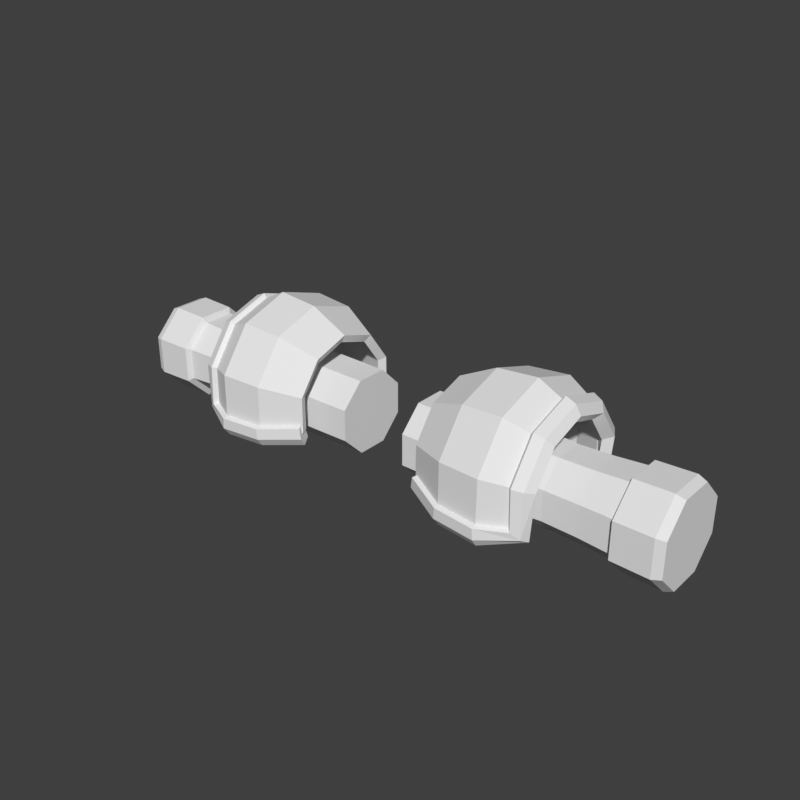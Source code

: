 # Source: arms-armored-chibi.blend  (saved by Blender 5.2.45; exported with 4.5.12 LTS)
import bpy
from mathutils import Matrix  # noqa: F401  (used for matrix-valued properties, if any)

bpy.ops.wm.read_factory_settings(use_empty=True)
scene = bpy.context.scene
scene.name = 'Scene'

# ---- world
world_preview = bpy.data.worlds.new('Preview'); scene.world = world_preview
world_preview.use_nodes = True; world_preview.node_tree.nodes.clear()
_N = world_preview.node_tree.nodes; _L = world_preview.node_tree.links
n0 = _N.new('ShaderNodeBackground'); n0.name = 'Background'; n0.location = (-200, 100)
n0.inputs[0].default_value = (0.05, 0.05, 0.05, 1.0)
n1 = _N.new('ShaderNodeOutputWorld'); n1.name = 'World Output'; n1.location = (200, 100)
_L.new(n0.outputs[0], n1.inputs[0])
n1.is_active_output = True
world_preview.color = (0.807, 0.807, 0.807)

# ---- meshes
me_part_arms = bpy.data.meshes.new('part_arms')
me_part_arms.from_pydata([(0.06, 0.06652, 0.7353), (0.06, 0.02755, 0.7742), (0.06, -0.02755, 0.7742), (0.06, -0.06652, 0.7353), (0.06, -0.06652, 0.6801), (0.06, -0.02755, 0.6412), (0.06, 0.02755, 0.6412), (0.06, 0.06652, 0.6801), (0.23, 0.06837, 0.736), (0.23, 0.02832, 0.7761), (0.23, -0.02832, 0.7761), (0.23, -0.06837, 0.736), (0.23, -0.06837, 0.6794), (0.23, -0.02832, 0.6393), (0.23, 0.02832, 0.6393), (0.23, 0.06837, 0.6794), (0.316, 0.06282, 0.7337), (0.316, 0.02602, 0.7705), (0.316, -0.02602, 0.7705), (0.316, -0.06282, 0.7337), (0.316, -0.06282, 0.6817), (0.316, -0.02602, 0.6449), (0.316, 0.02602, 0.6449), (0.316, 0.06282, 0.6817), (0.376, 0.06467, 0.7345), (0.376, 0.02679, 0.7724), (0.376, -0.02679, 0.7724), (0.376, -0.06467, 0.7345), (0.376, -0.06467, 0.6809), (0.376, -0.02679, 0.643), (0.376, 0.02679, 0.643), (0.376, 0.06467, 0.6809), (0.43, 0.06837, 0.736), (0.43, 0.02832, 0.7761), (0.43, -0.02832, 0.7761), (0.43, -0.06837, 0.736), (0.43, -0.06837, 0.6794), (0.43, -0.02832, 0.6393), (0.43, 0.02832, 0.6393), (0.43, 0.06837, 0.6794), (0.435, 0.07761, 0.7398), (0.435, 0.03215, 0.7853), (0.435, -0.03215, 0.7853), (0.435, -0.07761, 0.7398), (0.435, -0.07761, 0.6756), (0.435, -0.03215, 0.6301), (0.435, 0.03215, 0.6301), (0.435, 0.07761, 0.6756), (0.5, 0.07945, 0.7406), (0.5, 0.03291, 0.7872), (0.5, -0.03291, 0.7872), (0.5, -0.07945, 0.7406), (0.5, -0.07945, 0.6748), (0.5, -0.03291, 0.6282), (0.5, 0.03291, 0.6282), (0.5, 0.07945, 0.6748), (0.515, 0.07391, 0.7383), (0.515, 0.03061, 0.7816), (0.515, -0.03061, 0.7816), (0.515, -0.07391, 0.7383), (0.515, -0.07391, 0.6771), (0.515, -0.03061, 0.6338), (0.515, 0.03061, 0.6338), (0.515, 0.07391, 0.6771), (0.125, -0.09035, 0.6903), (0.125, -0.09035, 0.7491), (0.125, -0.05584, 0.7966), (0.125, 0.0, 0.8147), (0.125, 0.05584, 0.7966), (0.125, 0.09035, 0.7491), (0.125, 0.09035, 0.6903), (0.19, -0.1217, 0.6801), (0.19, -0.1217, 0.7593), (0.19, -0.07524, 0.8233), (0.19, 0.0, 0.8477), (0.19, 0.07524, 0.8233), (0.19, 0.1217, 0.7593), (0.19, 0.1217, 0.6801), (0.255, -0.1274, 0.6783), (0.255, -0.1274, 0.7611), (0.255, -0.07876, 0.8281), (0.255, 0.0, 0.8537), (0.255, 0.07876, 0.8281), (0.255, 0.1274, 0.7611), (0.255, 0.1274, 0.6783), (0.305, -0.1027, 0.6863), (0.305, -0.1027, 0.7531), (0.305, -0.06348, 0.8071), (0.305, 0.0, 0.8277), (0.305, 0.06348, 0.8071), (0.305, 0.1027, 0.7531), (0.305, 0.1027, 0.6863), (0.118, -0.1048, 0.6903), (0.1178, -0.1039, 0.7535), (0.1178, -0.06423, 0.8081), (0.1178, 0.0, 0.829), (0.1178, 0.06423, 0.8081), (0.1178, 0.1039, 0.7535), (0.118, 0.1048, 0.6903), (0.1856, -0.1371, 0.6801), (0.1854, -0.1363, 0.764), (0.1854, -0.08424, 0.8357), (0.1854, 0.0, 0.863), (0.1854, 0.08424, 0.8357), (0.1854, 0.1363, 0.764), (0.1856, 0.1371, 0.6801), (0.2576, -0.1432, 0.6783), (0.2577, -0.1424, 0.766), (0.2577, -0.08803, 0.8409), (0.2577, 0.0, 0.8695), (0.2577, 0.08803, 0.8409), (0.2577, 0.1424, 0.766), (0.2576, 0.1432, 0.6783), (0.3121, -0.1171, 0.6863), (0.3124, -0.1162, 0.7575), (0.3124, -0.07182, 0.8186), (0.3124, 0.0, 0.8419), (0.3124, 0.07182, 0.8186), (0.3124, 0.1162, 0.7575), (0.3121, 0.1171, 0.6863), (0.1268, -0.09632, 0.7073), (0.1178, -0.1133, 0.7018), (0.115, -0.1128, 0.683), (0.1178, -0.1022, 0.6676), (0.1268, -0.0852, 0.6731), (0.1911, -0.1275, 0.6972), (0.1854, -0.1457, 0.6913), (0.1837, -0.1456, 0.6724), (0.1854, -0.1346, 0.6571), (0.1911, -0.1163, 0.663), (0.2543, -0.1331, 0.6954), (0.2577, -0.1518, 0.6893), (0.2588, -0.1519, 0.6704), (0.2577, -0.1407, 0.6551), (0.2543, -0.1219, 0.6612), (0.2932, -0.1156, 0.696), (0.3066, -0.1297, 0.6914), (0.3198, -0.122, 0.6801), (0.3249, -0.1059, 0.6715), (0.3115, -0.09181, 0.676), (0.2909, -0.1151, 0.7573), (0.3043, -0.1293, 0.7617), (0.3217, -0.1221, 0.7592), (0.3311, -0.1065, 0.7539), (0.3177, -0.09229, 0.7495), (0.2909, -0.07116, 0.8176), (0.3043, -0.0799, 0.8297), (0.3217, -0.07544, 0.8235), (0.3311, -0.06574, 0.8102), (0.3177, -0.05701, 0.7982), (0.2909, 0.0, 0.8408), (0.3043, 0.0, 0.8556), (0.3217, 0.0, 0.8481), (0.3311, 0.0, 0.8316), (0.3177, 0.0, 0.8167), (0.2909, 0.07116, 0.8176), (0.3043, 0.0799, 0.8297), (0.3217, 0.07544, 0.8235), (0.3311, 0.06574, 0.8102), (0.3177, 0.05701, 0.7982), (0.2909, 0.1151, 0.7573), (0.3043, 0.1293, 0.7617), (0.3217, 0.1221, 0.7592), (0.3311, 0.1065, 0.7539), (0.3177, 0.09229, 0.7495), (0.2932, 0.1156, 0.696), (0.3066, 0.1297, 0.6914), (0.3198, 0.122, 0.6801), (0.3249, 0.1059, 0.6715), (0.3115, 0.09181, 0.676), (0.2543, 0.1331, 0.6954), (0.2577, 0.1518, 0.6893), (0.2588, 0.1519, 0.6704), (0.2577, 0.1407, 0.6551), (0.2543, 0.1219, 0.6612), (0.1911, 0.1275, 0.6972), (0.1854, 0.1457, 0.6913), (0.1837, 0.1456, 0.6724), (0.1854, 0.1346, 0.6571), (0.1911, 0.1163, 0.663), (0.1268, 0.09632, 0.7073), (0.1178, 0.1133, 0.7018), (0.115, 0.1128, 0.683), (0.1178, 0.1022, 0.6676), (0.1268, 0.0852, 0.6731), (-0.06, 0.06652, 0.7353), (-0.06, 0.02755, 0.7742), (-0.23, 0.02832, 0.7761), (-0.23, 0.06837, 0.736), (-0.06, -0.02755, 0.7742), (-0.23, -0.02832, 0.7761), (-0.06, -0.06652, 0.7353), (-0.23, -0.06837, 0.736), (-0.06, -0.06652, 0.6801), (-0.23, -0.06837, 0.6794), (-0.06, -0.02755, 0.6412), (-0.23, -0.02832, 0.6393), (-0.06, 0.02755, 0.6412), (-0.23, 0.02832, 0.6393), (-0.06, 0.06652, 0.6801), (-0.23, 0.06837, 0.6794), (-0.316, 0.02602, 0.7705), (-0.316, 0.06282, 0.7337), (-0.316, -0.02602, 0.7705), (-0.316, -0.06282, 0.7337), (-0.316, -0.06282, 0.6817), (-0.316, -0.02602, 0.6449), (-0.316, 0.02602, 0.6449), (-0.316, 0.06282, 0.6817), (-0.376, 0.02679, 0.7724), (-0.376, 0.06467, 0.7345), (-0.376, -0.02679, 0.7724), (-0.376, -0.06467, 0.7345), (-0.376, -0.06467, 0.6809), (-0.376, -0.02679, 0.643), (-0.376, 0.02679, 0.643), (-0.376, 0.06467, 0.6809), (-0.43, 0.02832, 0.7761), (-0.43, 0.06837, 0.736), (-0.43, -0.02832, 0.7761), (-0.43, -0.06837, 0.736), (-0.43, -0.06837, 0.6794), (-0.43, -0.02832, 0.6393), (-0.43, 0.02832, 0.6393), (-0.43, 0.06837, 0.6794), (-0.435, 0.03215, 0.7853), (-0.435, 0.07761, 0.7398), (-0.435, -0.03215, 0.7853), (-0.435, -0.07761, 0.7398), (-0.435, -0.07761, 0.6756), (-0.435, -0.03215, 0.6301), (-0.435, 0.03215, 0.6301), (-0.435, 0.07761, 0.6756), (-0.5, 0.03291, 0.7872), (-0.5, 0.07945, 0.7406), (-0.5, -0.03291, 0.7872), (-0.5, -0.07945, 0.7406), (-0.5, -0.07945, 0.6748), (-0.5, -0.03291, 0.6282), (-0.5, 0.03291, 0.6282), (-0.5, 0.07945, 0.6748), (-0.515, 0.03061, 0.7816), (-0.515, 0.07391, 0.7383), (-0.515, -0.03061, 0.7816), (-0.515, -0.07391, 0.7383), (-0.515, -0.07391, 0.6771), (-0.515, -0.03061, 0.6338), (-0.515, 0.03061, 0.6338), (-0.515, 0.07391, 0.6771), (-0.125, -0.09035, 0.6903), (-0.125, -0.09035, 0.7491), (-0.19, -0.1217, 0.7593), (-0.19, -0.1217, 0.6801), (-0.118, -0.1048, 0.6903), (-0.1856, -0.1371, 0.6801), (-0.1854, -0.1363, 0.764), (-0.1178, -0.1039, 0.7535), (-0.125, -0.05584, 0.7966), (-0.19, -0.07524, 0.8233), (-0.1854, -0.08424, 0.8357), (-0.1178, -0.06423, 0.8081), (-0.125, 0.0, 0.8147), (-0.19, 0.0, 0.8477), (-0.1854, 0.0, 0.863), (-0.1178, 0.0, 0.829), (-0.125, 0.05584, 0.7966), (-0.19, 0.07524, 0.8233), (-0.1854, 0.08424, 0.8357), (-0.1178, 0.06423, 0.8081), (-0.125, 0.09035, 0.7491), (-0.19, 0.1217, 0.7593), (-0.1854, 0.1363, 0.764), (-0.1178, 0.1039, 0.7535), (-0.125, 0.09035, 0.6903), (-0.19, 0.1217, 0.6801), (-0.1856, 0.1371, 0.6801), (-0.118, 0.1048, 0.6903), (-0.255, -0.1274, 0.7611), (-0.255, -0.1274, 0.6783), (-0.2576, -0.1432, 0.6783), (-0.2577, -0.1424, 0.766), (-0.255, -0.07876, 0.8281), (-0.2577, -0.08803, 0.8409), (-0.255, 0.0, 0.8537), (-0.2577, 0.0, 0.8695), (-0.255, 0.07876, 0.8281), (-0.2577, 0.08803, 0.8409), (-0.255, 0.1274, 0.7611), (-0.2577, 0.1424, 0.766), (-0.255, 0.1274, 0.6783), (-0.2576, 0.1432, 0.6783), (-0.305, -0.1027, 0.7531), (-0.305, -0.1027, 0.6863), (-0.3121, -0.1171, 0.6863), (-0.3124, -0.1162, 0.7575), (-0.305, -0.06348, 0.8071), (-0.3124, -0.07182, 0.8186), (-0.305, 0.0, 0.8277), (-0.3124, 0.0, 0.8419), (-0.305, 0.06348, 0.8071), (-0.3124, 0.07182, 0.8186), (-0.305, 0.1027, 0.7531), (-0.3124, 0.1162, 0.7575), (-0.305, 0.1027, 0.6863), (-0.3121, 0.1171, 0.6863), (-0.1268, -0.09632, 0.7073), (-0.1178, -0.1133, 0.7018), (-0.1854, -0.1457, 0.6913), (-0.1911, -0.1275, 0.6972), (-0.115, -0.1128, 0.683), (-0.1837, -0.1456, 0.6724), (-0.1178, -0.1022, 0.6676), (-0.1854, -0.1346, 0.6571), (-0.1268, -0.0852, 0.6731), (-0.1911, -0.1163, 0.663), (-0.2577, -0.1518, 0.6893), (-0.2543, -0.1331, 0.6954), (-0.2588, -0.1519, 0.6704), (-0.2577, -0.1407, 0.6551), (-0.2543, -0.1219, 0.6612), (-0.3066, -0.1297, 0.6914), (-0.2932, -0.1156, 0.696), (-0.3198, -0.122, 0.6801), (-0.3249, -0.1059, 0.6715), (-0.3115, -0.09181, 0.676), (-0.3043, -0.1293, 0.7617), (-0.2909, -0.1151, 0.7573), (-0.3217, -0.1221, 0.7592), (-0.3311, -0.1065, 0.7539), (-0.3177, -0.09229, 0.7495), (-0.3043, -0.0799, 0.8297), (-0.2909, -0.07116, 0.8176), (-0.3217, -0.07544, 0.8235), (-0.3311, -0.06574, 0.8102), (-0.3177, -0.05701, 0.7982), (-0.3043, 0.0, 0.8556), (-0.2909, 0.0, 0.8408), (-0.3217, 0.0, 0.8481), (-0.3311, 0.0, 0.8316), (-0.3177, 0.0, 0.8167), (-0.3043, 0.0799, 0.8297), (-0.2909, 0.07116, 0.8176), (-0.3217, 0.07544, 0.8235), (-0.3311, 0.06574, 0.8102), (-0.3177, 0.05701, 0.7982), (-0.3043, 0.1293, 0.7617), (-0.2909, 0.1151, 0.7573), (-0.3217, 0.1221, 0.7592), (-0.3311, 0.1065, 0.7539), (-0.3177, 0.09229, 0.7495), (-0.3066, 0.1297, 0.6914), (-0.2932, 0.1156, 0.696), (-0.3198, 0.122, 0.6801), (-0.3249, 0.1059, 0.6715), (-0.3115, 0.09181, 0.676), (-0.2577, 0.1518, 0.6893), (-0.2543, 0.1331, 0.6954), (-0.2588, 0.1519, 0.6704), (-0.2577, 0.1407, 0.6551), (-0.2543, 0.1219, 0.6612), (-0.1854, 0.1457, 0.6913), (-0.1911, 0.1275, 0.6972), (-0.1837, 0.1456, 0.6724), (-0.1854, 0.1346, 0.6571), (-0.1911, 0.1163, 0.663), (-0.1178, 0.1133, 0.7018), (-0.1268, 0.09632, 0.7073), (-0.115, 0.1128, 0.683), (-0.1178, 0.1022, 0.6676), (-0.1268, 0.0852, 0.6731)], [], [(0, 1, 9, 8), (1, 2, 10, 9), (2, 3, 11, 10), (3, 4, 12, 11), (4, 5, 13, 12), (5, 6, 14, 13), (6, 7, 15, 14), (7, 0, 8, 15), (8, 9, 17, 16), (9, 10, 18, 17), (10, 11, 19, 18), (11, 12, 20, 19), (12, 13, 21, 20), (13, 14, 22, 21), (14, 15, 23, 22), (15, 8, 16, 23), (16, 17, 25, 24), (17, 18, 26, 25), (18, 19, 27, 26), (19, 20, 28, 27), (20, 21, 29, 28), (21, 22, 30, 29), (22, 23, 31, 30), (23, 16, 24, 31), (24, 25, 33, 32), (25, 26, 34, 33), (26, 27, 35, 34), (27, 28, 36, 35), (28, 29, 37, 36), (29, 30, 38, 37), (30, 31, 39, 38), (31, 24, 32, 39), (32, 33, 41, 40), (33, 34, 42, 41), (34, 35, 43, 42), (35, 36, 44, 43), (36, 37, 45, 44), (37, 38, 46, 45), (38, 39, 47, 46), (39, 32, 40, 47), (40, 41, 49, 48), (41, 42, 50, 49), (42, 43, 51, 50), (43, 44, 52, 51), (44, 45, 53, 52), (45, 46, 54, 53), (46, 47, 55, 54), (47, 40, 48, 55), (48, 49, 57, 56), (49, 50, 58, 57), (50, 51, 59, 58), (51, 52, 60, 59), (52, 53, 61, 60), (53, 54, 62, 61), (54, 55, 63, 62), (55, 48, 56, 63), (7, 6, 5, 4), (7, 4, 3, 2), (7, 2, 1, 0), (56, 57, 58, 59), (56, 59, 60, 61), (56, 61, 62, 63), (64, 65, 72, 71), (92, 99, 100, 93), (65, 66, 73, 72), (93, 100, 101, 94), (66, 67, 74, 73), (94, 101, 102, 95), (67, 68, 75, 74), (95, 102, 103, 96), (68, 69, 76, 75), (96, 103, 104, 97), (69, 70, 77, 76), (97, 104, 105, 98), (71, 72, 79, 78), (99, 106, 107, 100), (72, 73, 80, 79), (100, 107, 108, 101), (73, 74, 81, 80), (101, 108, 109, 102), (74, 75, 82, 81), (102, 109, 110, 103), (75, 76, 83, 82), (103, 110, 111, 104), (76, 77, 84, 83), (104, 111, 112, 105), (78, 79, 86, 85), (106, 113, 114, 107), (79, 80, 87, 86), (107, 114, 115, 108), (80, 81, 88, 87), (108, 115, 116, 109), (81, 82, 89, 88), (109, 116, 117, 110), (82, 83, 90, 89), (110, 117, 118, 111), (83, 84, 91, 90), (111, 118, 119, 112), (64, 92, 93, 65), (85, 86, 114, 113), (65, 93, 94, 66), (86, 87, 115, 114), (66, 94, 95, 67), (87, 88, 116, 115), (67, 95, 96, 68), (88, 89, 117, 116), (68, 96, 97, 69), (89, 90, 118, 117), (69, 97, 98, 70), (90, 91, 119, 118), (64, 71, 99, 92), (70, 98, 105, 77), (71, 78, 106, 99), (77, 105, 112, 84), (78, 85, 113, 106), (84, 112, 119, 91), (120, 121, 126, 125), (121, 122, 127, 126), (122, 123, 128, 127), (123, 124, 129, 128), (124, 120, 125, 129), (125, 126, 131, 130), (126, 127, 132, 131), (127, 128, 133, 132), (128, 129, 134, 133), (129, 125, 130, 134), (130, 131, 136, 135), (131, 132, 137, 136), (132, 133, 138, 137), (133, 134, 139, 138), (134, 130, 135, 139), (135, 136, 141, 140), (136, 137, 142, 141), (137, 138, 143, 142), (138, 139, 144, 143), (139, 135, 140, 144), (140, 141, 146, 145), (141, 142, 147, 146), (142, 143, 148, 147), (143, 144, 149, 148), (144, 140, 145, 149), (145, 146, 151, 150), (146, 147, 152, 151), (147, 148, 153, 152), (148, 149, 154, 153), (149, 145, 150, 154), (150, 151, 156, 155), (151, 152, 157, 156), (152, 153, 158, 157), (153, 154, 159, 158), (154, 150, 155, 159), (155, 156, 161, 160), (156, 157, 162, 161), (157, 158, 163, 162), (158, 159, 164, 163), (159, 155, 160, 164), (160, 161, 166, 165), (161, 162, 167, 166), (162, 163, 168, 167), (163, 164, 169, 168), (164, 160, 165, 169), (165, 166, 171, 170), (166, 167, 172, 171), (167, 168, 173, 172), (168, 169, 174, 173), (169, 165, 170, 174), (170, 171, 176, 175), (171, 172, 177, 176), (172, 173, 178, 177), (173, 174, 179, 178), (174, 170, 175, 179), (175, 176, 181, 180), (176, 177, 182, 181), (177, 178, 183, 182), (178, 179, 184, 183), (179, 175, 180, 184), (124, 123, 122, 121, 120), (180, 181, 182, 183, 184), (185, 188, 187, 186), (186, 187, 190, 189), (189, 190, 192, 191), (191, 192, 194, 193), (193, 194, 196, 195), (195, 196, 198, 197), (197, 198, 200, 199), (199, 200, 188, 185), (188, 202, 201, 187), (187, 201, 203, 190), (190, 203, 204, 192), (192, 204, 205, 194), (194, 205, 206, 196), (196, 206, 207, 198), (198, 207, 208, 200), (200, 208, 202, 188), (202, 210, 209, 201), (201, 209, 211, 203), (203, 211, 212, 204), (204, 212, 213, 205), (205, 213, 214, 206), (206, 214, 215, 207), (207, 215, 216, 208), (208, 216, 210, 202), (210, 218, 217, 209), (209, 217, 219, 211), (211, 219, 220, 212), (212, 220, 221, 213), (213, 221, 222, 214), (214, 222, 223, 215), (215, 223, 224, 216), (216, 224, 218, 210), (218, 226, 225, 217), (217, 225, 227, 219), (219, 227, 228, 220), (220, 228, 229, 221), (221, 229, 230, 222), (222, 230, 231, 223), (223, 231, 232, 224), (224, 232, 226, 218), (226, 234, 233, 225), (225, 233, 235, 227), (227, 235, 236, 228), (228, 236, 237, 229), (229, 237, 238, 230), (230, 238, 239, 231), (231, 239, 240, 232), (232, 240, 234, 226), (234, 242, 241, 233), (233, 241, 243, 235), (235, 243, 244, 236), (236, 244, 245, 237), (237, 245, 246, 238), (238, 246, 247, 239), (239, 247, 248, 240), (240, 248, 242, 234), (199, 193, 195, 197), (199, 189, 191, 193), (199, 185, 186, 189), (242, 244, 243, 241), (242, 246, 245, 244), (242, 248, 247, 246), (249, 252, 251, 250), (253, 256, 255, 254), (250, 251, 258, 257), (256, 260, 259, 255), (257, 258, 262, 261), (260, 264, 263, 259), (261, 262, 266, 265), (264, 268, 267, 263), (265, 266, 270, 269), (268, 272, 271, 267), (269, 270, 274, 273), (272, 276, 275, 271), (252, 278, 277, 251), (254, 255, 280, 279), (251, 277, 281, 258), (255, 259, 282, 280), (258, 281, 283, 262), (259, 263, 284, 282), (262, 283, 285, 266), (263, 267, 286, 284), (266, 285, 287, 270), (267, 271, 288, 286), (270, 287, 289, 274), (271, 275, 290, 288), (278, 292, 291, 277), (279, 280, 294, 293), (277, 291, 295, 281), (280, 282, 296, 294), (281, 295, 297, 283), (282, 284, 298, 296), (283, 297, 299, 285), (284, 286, 300, 298), (285, 299, 301, 287), (286, 288, 302, 300), (287, 301, 303, 289), (288, 290, 304, 302), (249, 250, 256, 253), (292, 293, 294, 291), (250, 257, 260, 256), (291, 294, 296, 295), (257, 261, 264, 260), (295, 296, 298, 297), (261, 265, 268, 264), (297, 298, 300, 299), (265, 269, 272, 268), (299, 300, 302, 301), (269, 273, 276, 272), (301, 302, 304, 303), (249, 253, 254, 252), (273, 274, 275, 276), (252, 254, 279, 278), (274, 289, 290, 275), (278, 279, 293, 292), (289, 303, 304, 290), (305, 308, 307, 306), (306, 307, 310, 309), (309, 310, 312, 311), (311, 312, 314, 313), (313, 314, 308, 305), (308, 316, 315, 307), (307, 315, 317, 310), (310, 317, 318, 312), (312, 318, 319, 314), (314, 319, 316, 308), (316, 321, 320, 315), (315, 320, 322, 317), (317, 322, 323, 318), (318, 323, 324, 319), (319, 324, 321, 316), (321, 326, 325, 320), (320, 325, 327, 322), (322, 327, 328, 323), (323, 328, 329, 324), (324, 329, 326, 321), (326, 331, 330, 325), (325, 330, 332, 327), (327, 332, 333, 328), (328, 333, 334, 329), (329, 334, 331, 326), (331, 336, 335, 330), (330, 335, 337, 332), (332, 337, 338, 333), (333, 338, 339, 334), (334, 339, 336, 331), (336, 341, 340, 335), (335, 340, 342, 337), (337, 342, 343, 338), (338, 343, 344, 339), (339, 344, 341, 336), (341, 346, 345, 340), (340, 345, 347, 342), (342, 347, 348, 343), (343, 348, 349, 344), (344, 349, 346, 341), (346, 351, 350, 345), (345, 350, 352, 347), (347, 352, 353, 348), (348, 353, 354, 349), (349, 354, 351, 346), (351, 356, 355, 350), (350, 355, 357, 352), (352, 357, 358, 353), (353, 358, 359, 354), (354, 359, 356, 351), (356, 361, 360, 355), (355, 360, 362, 357), (357, 362, 363, 358), (358, 363, 364, 359), (359, 364, 361, 356), (361, 366, 365, 360), (360, 365, 367, 362), (362, 367, 368, 363), (363, 368, 369, 364), (364, 369, 366, 361), (313, 305, 306, 309, 311), (366, 369, 368, 367, 365)])
me_part_arms.update()

# ---- objects
ob_part_arms = bpy.data.objects.new('part_arms', me_part_arms)

# ---- transforms, parenting, visibility, modifiers, constraints
ob_part_arms.location = (0.0, 0.0, 0.0)

# ---- collection membership
scene.collection.objects.link(ob_part_arms)

# ---- scene / render settings (as saved in the file)
scene.frame_start = 1; scene.frame_end = 250; scene.frame_set(1)
scene.render.engine = 'BLENDER_WORKBENCH'
scene.render.image_settings.color_mode = 'RGB'
scene.render.resolution_x = 384
scene.render.resolution_y = 384
scene.render.fps = 30
scene.render.bake_bias = 0.0
scene.render.bake_samples = 0
scene.render.compositor_device = 'GPU'
scene.eevee.use_volume_custom_range = False
scene.eevee.fast_gi_thickness_near = 0.1
scene.eevee.fast_gi_thickness_far = 0.0
scene.eevee.ray_tracing_options.screen_trace_thickness = 0.1
scene.view_settings.view_transform = 'Standard'
bpy.context.view_layer.update()

# ---- added for rendering (the .blend has no active camera and no usable light): camera, sun
cam_auto = bpy.data.cameras.new('AutoCamera')
cam_auto.lens = 50.0
cam_auto.sensor_width = 36.0
cam_auto.clip_end = 1000.0
ob_auto_camera = bpy.data.objects.new('AutoCamera', cam_auto)
scene.collection.objects.link(ob_auto_camera)
ob_auto_camera.location = (1.01831, -1.22197, 1.5635)
ob_auto_camera.rotation_euler = (1.09748, -7.21219e-08, 0.694738)
scene.camera = ob_auto_camera
light_auto_sun = bpy.data.lights.new('AutoSun', 'SUN')
light_auto_sun.energy = 3.0
light_auto_sun.angle = 0.0523599
ob_auto_sun = bpy.data.objects.new('AutoSun', light_auto_sun)
scene.collection.objects.link(ob_auto_sun)
ob_auto_sun.rotation_euler = (0.872665, 0.174533, 0.523599)
bpy.context.view_layer.update()
